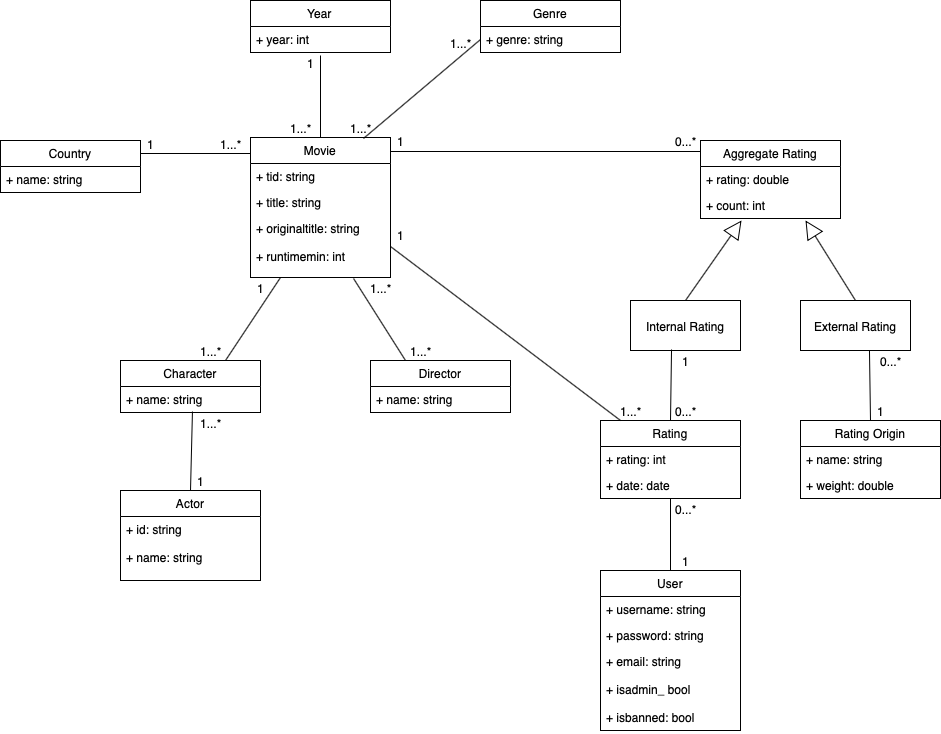

The diagram above was exported from draw.io. Its source (the exported page's mxGraphModel, read from the mxfile embedded in the PNG):
<mxGraphModel dx="1411" dy="861" grid="1" gridSize="10" guides="1" tooltips="1" connect="1" arrows="1" fold="1" page="1" pageScale="1" pageWidth="3300" pageHeight="2339" math="0" shadow="0">
  <root>
    <mxCell id="0" />
    <mxCell id="1" parent="0" />
    <mxCell id="5RAQyWNdrpFRxCB8DHAD-1" value="User" style="swimlane;fontStyle=0;childLayout=stackLayout;horizontal=1;startSize=26;fillColor=none;horizontalStack=0;resizeParent=1;resizeParentMax=0;resizeLast=0;collapsible=1;marginBottom=0;" parent="1" vertex="1">
      <mxGeometry x="670" y="630" width="140" height="160" as="geometry" />
    </mxCell>
    <mxCell id="5RAQyWNdrpFRxCB8DHAD-2" value="+ username: string" style="text;strokeColor=none;fillColor=none;align=left;verticalAlign=top;spacingLeft=4;spacingRight=4;overflow=hidden;rotatable=0;points=[[0,0.5],[1,0.5]];portConstraint=eastwest;" parent="5RAQyWNdrpFRxCB8DHAD-1" vertex="1">
      <mxGeometry y="26" width="140" height="26" as="geometry" />
    </mxCell>
    <mxCell id="5RAQyWNdrpFRxCB8DHAD-3" value="+ password: string" style="text;strokeColor=none;fillColor=none;align=left;verticalAlign=top;spacingLeft=4;spacingRight=4;overflow=hidden;rotatable=0;points=[[0,0.5],[1,0.5]];portConstraint=eastwest;" parent="5RAQyWNdrpFRxCB8DHAD-1" vertex="1">
      <mxGeometry y="52" width="140" height="26" as="geometry" />
    </mxCell>
    <mxCell id="5RAQyWNdrpFRxCB8DHAD-4" value="+ email: string&#10;&#10;+ isadmin_ bool&#10;&#10;+ isbanned: bool" style="text;strokeColor=none;fillColor=none;align=left;verticalAlign=top;spacingLeft=4;spacingRight=4;overflow=hidden;rotatable=0;points=[[0,0.5],[1,0.5]];portConstraint=eastwest;" parent="5RAQyWNdrpFRxCB8DHAD-1" vertex="1">
      <mxGeometry y="78" width="140" height="82" as="geometry" />
    </mxCell>
    <mxCell id="5RAQyWNdrpFRxCB8DHAD-9" value="Country" style="swimlane;fontStyle=0;childLayout=stackLayout;horizontal=1;startSize=26;fillColor=none;horizontalStack=0;resizeParent=1;resizeParentMax=0;resizeLast=0;collapsible=1;marginBottom=0;" parent="1" vertex="1">
      <mxGeometry x="70" y="200" width="140" height="52" as="geometry" />
    </mxCell>
    <mxCell id="5RAQyWNdrpFRxCB8DHAD-10" value="+ name: string" style="text;strokeColor=none;fillColor=none;align=left;verticalAlign=top;spacingLeft=4;spacingRight=4;overflow=hidden;rotatable=0;points=[[0,0.5],[1,0.5]];portConstraint=eastwest;" parent="5RAQyWNdrpFRxCB8DHAD-9" vertex="1">
      <mxGeometry y="26" width="140" height="26" as="geometry" />
    </mxCell>
    <mxCell id="5RAQyWNdrpFRxCB8DHAD-13" value="Year" style="swimlane;fontStyle=0;childLayout=stackLayout;horizontal=1;startSize=26;fillColor=none;horizontalStack=0;resizeParent=1;resizeParentMax=0;resizeLast=0;collapsible=1;marginBottom=0;" parent="1" vertex="1">
      <mxGeometry x="320" y="60" width="140" height="52" as="geometry" />
    </mxCell>
    <mxCell id="5RAQyWNdrpFRxCB8DHAD-14" value="+ year: int" style="text;strokeColor=none;fillColor=none;align=left;verticalAlign=top;spacingLeft=4;spacingRight=4;overflow=hidden;rotatable=0;points=[[0,0.5],[1,0.5]];portConstraint=eastwest;" parent="5RAQyWNdrpFRxCB8DHAD-13" vertex="1">
      <mxGeometry y="26" width="140" height="26" as="geometry" />
    </mxCell>
    <mxCell id="5RAQyWNdrpFRxCB8DHAD-15" value="Genre" style="swimlane;fontStyle=0;childLayout=stackLayout;horizontal=1;startSize=26;fillColor=none;horizontalStack=0;resizeParent=1;resizeParentMax=0;resizeLast=0;collapsible=1;marginBottom=0;" parent="1" vertex="1">
      <mxGeometry x="550" y="60" width="140" height="52" as="geometry" />
    </mxCell>
    <mxCell id="5RAQyWNdrpFRxCB8DHAD-16" value="+ genre: string" style="text;strokeColor=none;fillColor=none;align=left;verticalAlign=top;spacingLeft=4;spacingRight=4;overflow=hidden;rotatable=0;points=[[0,0.5],[1,0.5]];portConstraint=eastwest;" parent="5RAQyWNdrpFRxCB8DHAD-15" vertex="1">
      <mxGeometry y="26" width="140" height="26" as="geometry" />
    </mxCell>
    <mxCell id="5RAQyWNdrpFRxCB8DHAD-17" value="Character" style="swimlane;fontStyle=0;childLayout=stackLayout;horizontal=1;startSize=26;fillColor=none;horizontalStack=0;resizeParent=1;resizeParentMax=0;resizeLast=0;collapsible=1;marginBottom=0;" parent="1" vertex="1">
      <mxGeometry x="190" y="420" width="140" height="52" as="geometry" />
    </mxCell>
    <mxCell id="5RAQyWNdrpFRxCB8DHAD-18" value="+ name: string" style="text;strokeColor=none;fillColor=none;align=left;verticalAlign=top;spacingLeft=4;spacingRight=4;overflow=hidden;rotatable=0;points=[[0,0.5],[1,0.5]];portConstraint=eastwest;" parent="5RAQyWNdrpFRxCB8DHAD-17" vertex="1">
      <mxGeometry y="26" width="140" height="26" as="geometry" />
    </mxCell>
    <mxCell id="5RAQyWNdrpFRxCB8DHAD-19" value="Actor" style="swimlane;fontStyle=0;childLayout=stackLayout;horizontal=1;startSize=26;fillColor=none;horizontalStack=0;resizeParent=1;resizeParentMax=0;resizeLast=0;collapsible=1;marginBottom=0;" parent="1" vertex="1">
      <mxGeometry x="190" y="550" width="140" height="90" as="geometry" />
    </mxCell>
    <mxCell id="5RAQyWNdrpFRxCB8DHAD-20" value="+ id: string&#10;&#10;+ name: string" style="text;strokeColor=none;fillColor=none;align=left;verticalAlign=top;spacingLeft=4;spacingRight=4;overflow=hidden;rotatable=0;points=[[0,0.5],[1,0.5]];portConstraint=eastwest;" parent="5RAQyWNdrpFRxCB8DHAD-19" vertex="1">
      <mxGeometry y="26" width="140" height="64" as="geometry" />
    </mxCell>
    <mxCell id="5RAQyWNdrpFRxCB8DHAD-22" value="Director" style="swimlane;fontStyle=0;childLayout=stackLayout;horizontal=1;startSize=26;fillColor=none;horizontalStack=0;resizeParent=1;resizeParentMax=0;resizeLast=0;collapsible=1;marginBottom=0;" parent="1" vertex="1">
      <mxGeometry x="440" y="420" width="140" height="52" as="geometry" />
    </mxCell>
    <mxCell id="5RAQyWNdrpFRxCB8DHAD-23" value="+ name: string" style="text;strokeColor=none;fillColor=none;align=left;verticalAlign=top;spacingLeft=4;spacingRight=4;overflow=hidden;rotatable=0;points=[[0,0.5],[1,0.5]];portConstraint=eastwest;" parent="5RAQyWNdrpFRxCB8DHAD-22" vertex="1">
      <mxGeometry y="26" width="140" height="26" as="geometry" />
    </mxCell>
    <mxCell id="5RAQyWNdrpFRxCB8DHAD-30" value="Internal Rating" style="html=1;" parent="1" vertex="1">
      <mxGeometry x="700" y="360" width="110" height="50" as="geometry" />
    </mxCell>
    <mxCell id="5RAQyWNdrpFRxCB8DHAD-31" value="External Rating" style="html=1;" parent="1" vertex="1">
      <mxGeometry x="870" y="360" width="110" height="50" as="geometry" />
    </mxCell>
    <mxCell id="5RAQyWNdrpFRxCB8DHAD-32" value="Rating" style="swimlane;fontStyle=0;childLayout=stackLayout;horizontal=1;startSize=26;fillColor=none;horizontalStack=0;resizeParent=1;resizeParentMax=0;resizeLast=0;collapsible=1;marginBottom=0;" parent="1" vertex="1">
      <mxGeometry x="670" y="480" width="140" height="78" as="geometry" />
    </mxCell>
    <mxCell id="5RAQyWNdrpFRxCB8DHAD-33" value="+ rating: int" style="text;strokeColor=none;fillColor=none;align=left;verticalAlign=top;spacingLeft=4;spacingRight=4;overflow=hidden;rotatable=0;points=[[0,0.5],[1,0.5]];portConstraint=eastwest;" parent="5RAQyWNdrpFRxCB8DHAD-32" vertex="1">
      <mxGeometry y="26" width="140" height="26" as="geometry" />
    </mxCell>
    <mxCell id="5RAQyWNdrpFRxCB8DHAD-34" value="+ date: date" style="text;strokeColor=none;fillColor=none;align=left;verticalAlign=top;spacingLeft=4;spacingRight=4;overflow=hidden;rotatable=0;points=[[0,0.5],[1,0.5]];portConstraint=eastwest;" parent="5RAQyWNdrpFRxCB8DHAD-32" vertex="1">
      <mxGeometry y="52" width="140" height="26" as="geometry" />
    </mxCell>
    <mxCell id="5RAQyWNdrpFRxCB8DHAD-36" value="Rating Origin" style="swimlane;fontStyle=0;childLayout=stackLayout;horizontal=1;startSize=26;fillColor=none;horizontalStack=0;resizeParent=1;resizeParentMax=0;resizeLast=0;collapsible=1;marginBottom=0;" parent="1" vertex="1">
      <mxGeometry x="870" y="480" width="140" height="78" as="geometry" />
    </mxCell>
    <mxCell id="5RAQyWNdrpFRxCB8DHAD-37" value="+ name: string" style="text;strokeColor=none;fillColor=none;align=left;verticalAlign=top;spacingLeft=4;spacingRight=4;overflow=hidden;rotatable=0;points=[[0,0.5],[1,0.5]];portConstraint=eastwest;" parent="5RAQyWNdrpFRxCB8DHAD-36" vertex="1">
      <mxGeometry y="26" width="140" height="26" as="geometry" />
    </mxCell>
    <mxCell id="5RAQyWNdrpFRxCB8DHAD-38" value="+ weight: double" style="text;strokeColor=none;fillColor=none;align=left;verticalAlign=top;spacingLeft=4;spacingRight=4;overflow=hidden;rotatable=0;points=[[0,0.5],[1,0.5]];portConstraint=eastwest;" parent="5RAQyWNdrpFRxCB8DHAD-36" vertex="1">
      <mxGeometry y="52" width="140" height="26" as="geometry" />
    </mxCell>
    <mxCell id="5RAQyWNdrpFRxCB8DHAD-40" value="" style="endArrow=none;html=1;edgeStyle=orthogonalEdgeStyle;entryX=1;entryY=0.25;entryDx=0;entryDy=0;rounded=0;exitX=0;exitY=0.114;exitDx=0;exitDy=0;exitPerimeter=0;" parent="1" source="5RAQyWNdrpFRxCB8DHAD-43" target="5RAQyWNdrpFRxCB8DHAD-9" edge="1">
      <mxGeometry relative="1" as="geometry">
        <mxPoint x="300" y="170" as="sourcePoint" />
        <mxPoint x="310" y="210" as="targetPoint" />
      </mxGeometry>
    </mxCell>
    <mxCell id="5RAQyWNdrpFRxCB8DHAD-42" value="" style="resizable=0;html=1;align=right;verticalAlign=bottom;labelBackgroundColor=#ffffff;fontSize=10;" parent="5RAQyWNdrpFRxCB8DHAD-40" connectable="0" vertex="1">
      <mxGeometry x="1" relative="1" as="geometry" />
    </mxCell>
    <mxCell id="5RAQyWNdrpFRxCB8DHAD-43" value="Movie" style="swimlane;fontStyle=0;childLayout=stackLayout;horizontal=1;startSize=26;fillColor=none;horizontalStack=0;resizeParent=1;resizeParentMax=0;resizeLast=0;collapsible=1;marginBottom=0;" parent="1" vertex="1">
      <mxGeometry x="320" y="197" width="140" height="140" as="geometry" />
    </mxCell>
    <mxCell id="5RAQyWNdrpFRxCB8DHAD-44" value="+ tid: string" style="text;strokeColor=none;fillColor=none;align=left;verticalAlign=top;spacingLeft=4;spacingRight=4;overflow=hidden;rotatable=0;points=[[0,0.5],[1,0.5]];portConstraint=eastwest;" parent="5RAQyWNdrpFRxCB8DHAD-43" vertex="1">
      <mxGeometry y="26" width="140" height="26" as="geometry" />
    </mxCell>
    <mxCell id="5RAQyWNdrpFRxCB8DHAD-45" value="+ title: string" style="text;strokeColor=none;fillColor=none;align=left;verticalAlign=top;spacingLeft=4;spacingRight=4;overflow=hidden;rotatable=0;points=[[0,0.5],[1,0.5]];portConstraint=eastwest;" parent="5RAQyWNdrpFRxCB8DHAD-43" vertex="1">
      <mxGeometry y="52" width="140" height="26" as="geometry" />
    </mxCell>
    <mxCell id="5RAQyWNdrpFRxCB8DHAD-46" value="+ originaltitle: string&#10;&#10;+ runtimemin: int" style="text;strokeColor=none;fillColor=none;align=left;verticalAlign=top;spacingLeft=4;spacingRight=4;overflow=hidden;rotatable=0;points=[[0,0.5],[1,0.5]];portConstraint=eastwest;" parent="5RAQyWNdrpFRxCB8DHAD-43" vertex="1">
      <mxGeometry y="78" width="140" height="62" as="geometry" />
    </mxCell>
    <mxCell id="5RAQyWNdrpFRxCB8DHAD-52" value="" style="endArrow=none;html=1;entryX=0.5;entryY=1.115;entryDx=0;entryDy=0;entryPerimeter=0;exitX=0.5;exitY=0;exitDx=0;exitDy=0;" parent="1" source="5RAQyWNdrpFRxCB8DHAD-43" target="5RAQyWNdrpFRxCB8DHAD-14" edge="1">
      <mxGeometry width="50" height="50" relative="1" as="geometry">
        <mxPoint x="580" y="290" as="sourcePoint" />
        <mxPoint x="630" y="240" as="targetPoint" />
      </mxGeometry>
    </mxCell>
    <mxCell id="5RAQyWNdrpFRxCB8DHAD-53" value="" style="endArrow=none;html=1;entryX=0;entryY=0.5;entryDx=0;entryDy=0;exitX=0.807;exitY=0.007;exitDx=0;exitDy=0;exitPerimeter=0;" parent="1" source="5RAQyWNdrpFRxCB8DHAD-43" target="5RAQyWNdrpFRxCB8DHAD-16" edge="1">
      <mxGeometry width="50" height="50" relative="1" as="geometry">
        <mxPoint x="440" y="194" as="sourcePoint" />
        <mxPoint x="600" y="180" as="targetPoint" />
      </mxGeometry>
    </mxCell>
    <mxCell id="5RAQyWNdrpFRxCB8DHAD-58" style="edgeStyle=orthogonalEdgeStyle;rounded=0;orthogonalLoop=1;jettySize=auto;html=1;endArrow=none;endFill=0;exitX=0;exitY=0.141;exitDx=0;exitDy=0;exitPerimeter=0;" parent="1" source="5RAQyWNdrpFRxCB8DHAD-54" edge="1">
      <mxGeometry relative="1" as="geometry">
        <mxPoint x="660" y="239" as="sourcePoint" />
        <mxPoint x="460" y="211" as="targetPoint" />
      </mxGeometry>
    </mxCell>
    <mxCell id="5RAQyWNdrpFRxCB8DHAD-54" value="Aggregate Rating" style="swimlane;fontStyle=0;childLayout=stackLayout;horizontal=1;startSize=26;fillColor=none;horizontalStack=0;resizeParent=1;resizeParentMax=0;resizeLast=0;collapsible=1;marginBottom=0;" parent="1" vertex="1">
      <mxGeometry x="770" y="200" width="140" height="78" as="geometry" />
    </mxCell>
    <mxCell id="5RAQyWNdrpFRxCB8DHAD-55" value="+ rating: double" style="text;strokeColor=none;fillColor=none;align=left;verticalAlign=top;spacingLeft=4;spacingRight=4;overflow=hidden;rotatable=0;points=[[0,0.5],[1,0.5]];portConstraint=eastwest;" parent="5RAQyWNdrpFRxCB8DHAD-54" vertex="1">
      <mxGeometry y="26" width="140" height="26" as="geometry" />
    </mxCell>
    <mxCell id="5RAQyWNdrpFRxCB8DHAD-56" value="+ count: int" style="text;strokeColor=none;fillColor=none;align=left;verticalAlign=top;spacingLeft=4;spacingRight=4;overflow=hidden;rotatable=0;points=[[0,0.5],[1,0.5]];portConstraint=eastwest;" parent="5RAQyWNdrpFRxCB8DHAD-54" vertex="1">
      <mxGeometry y="52" width="140" height="26" as="geometry" />
    </mxCell>
    <mxCell id="5RAQyWNdrpFRxCB8DHAD-60" value="" style="endArrow=none;html=1;exitX=0.75;exitY=0;exitDx=0;exitDy=0;" parent="1" source="5RAQyWNdrpFRxCB8DHAD-17" edge="1">
      <mxGeometry width="50" height="50" relative="1" as="geometry">
        <mxPoint x="300" y="387" as="sourcePoint" />
        <mxPoint x="350" y="337" as="targetPoint" />
      </mxGeometry>
    </mxCell>
    <mxCell id="5RAQyWNdrpFRxCB8DHAD-61" value="" style="endArrow=none;html=1;exitX=0.25;exitY=0;exitDx=0;exitDy=0;entryX=0.736;entryY=1.016;entryDx=0;entryDy=0;entryPerimeter=0;" parent="1" source="5RAQyWNdrpFRxCB8DHAD-22" target="5RAQyWNdrpFRxCB8DHAD-46" edge="1">
      <mxGeometry width="50" height="50" relative="1" as="geometry">
        <mxPoint x="295" y="430" as="sourcePoint" />
        <mxPoint x="550" y="380" as="targetPoint" />
      </mxGeometry>
    </mxCell>
    <mxCell id="5RAQyWNdrpFRxCB8DHAD-63" value="" style="endArrow=none;html=1;exitX=0.5;exitY=0;exitDx=0;exitDy=0;entryX=0.514;entryY=0.962;entryDx=0;entryDy=0;entryPerimeter=0;" parent="1" source="5RAQyWNdrpFRxCB8DHAD-19" target="5RAQyWNdrpFRxCB8DHAD-18" edge="1">
      <mxGeometry width="50" height="50" relative="1" as="geometry">
        <mxPoint x="250" y="540" as="sourcePoint" />
        <mxPoint x="300" y="490" as="targetPoint" />
      </mxGeometry>
    </mxCell>
    <mxCell id="5RAQyWNdrpFRxCB8DHAD-64" value="" style="endArrow=block;endSize=16;endFill=0;html=1;exitX=0.5;exitY=0;exitDx=0;exitDy=0;entryX=0.293;entryY=1.077;entryDx=0;entryDy=0;entryPerimeter=0;" parent="1" source="5RAQyWNdrpFRxCB8DHAD-30" target="5RAQyWNdrpFRxCB8DHAD-56" edge="1">
      <mxGeometry width="160" relative="1" as="geometry">
        <mxPoint x="840" y="330" as="sourcePoint" />
        <mxPoint x="840" y="280" as="targetPoint" />
      </mxGeometry>
    </mxCell>
    <mxCell id="5RAQyWNdrpFRxCB8DHAD-67" value="" style="endArrow=block;endSize=16;endFill=0;html=1;exitX=0.5;exitY=0;exitDx=0;exitDy=0;entryX=0.75;entryY=1.077;entryDx=0;entryDy=0;entryPerimeter=0;" parent="1" source="5RAQyWNdrpFRxCB8DHAD-31" target="5RAQyWNdrpFRxCB8DHAD-56" edge="1">
      <mxGeometry width="160" relative="1" as="geometry">
        <mxPoint x="765" y="380" as="sourcePoint" />
        <mxPoint x="850" y="290" as="targetPoint" />
      </mxGeometry>
    </mxCell>
    <mxCell id="5RAQyWNdrpFRxCB8DHAD-68" value="" style="endArrow=none;html=1;exitX=0.5;exitY=0;exitDx=0;exitDy=0;entryX=0.373;entryY=0.98;entryDx=0;entryDy=0;entryPerimeter=0;" parent="1" source="5RAQyWNdrpFRxCB8DHAD-32" target="5RAQyWNdrpFRxCB8DHAD-30" edge="1">
      <mxGeometry width="50" height="50" relative="1" as="geometry">
        <mxPoint x="700" y="470" as="sourcePoint" />
        <mxPoint x="750" y="420" as="targetPoint" />
      </mxGeometry>
    </mxCell>
    <mxCell id="5RAQyWNdrpFRxCB8DHAD-69" value="" style="endArrow=none;html=1;exitX=0.5;exitY=0;exitDx=0;exitDy=0;entryX=0.627;entryY=1;entryDx=0;entryDy=0;entryPerimeter=0;" parent="1" edge="1" target="5RAQyWNdrpFRxCB8DHAD-31" source="5RAQyWNdrpFRxCB8DHAD-36">
      <mxGeometry width="50" height="50" relative="1" as="geometry">
        <mxPoint x="930" y="500" as="sourcePoint" />
        <mxPoint x="931.03" y="419" as="targetPoint" />
      </mxGeometry>
    </mxCell>
    <mxCell id="5RAQyWNdrpFRxCB8DHAD-70" value="" style="endArrow=none;html=1;entryX=0.5;entryY=1;entryDx=0;entryDy=0;entryPerimeter=0;" parent="1" edge="1" target="5RAQyWNdrpFRxCB8DHAD-34">
      <mxGeometry width="50" height="50" relative="1" as="geometry">
        <mxPoint x="740" y="630" as="sourcePoint" />
        <mxPoint x="740.52" y="579" as="targetPoint" />
      </mxGeometry>
    </mxCell>
    <mxCell id="l6hgpN05lSNTS-h8jb6p-2" value="1" style="text;html=1;align=center;verticalAlign=middle;resizable=0;points=[];;autosize=1;spacingTop=-8;" vertex="1" parent="1">
      <mxGeometry x="210" y="202" width="20" height="10" as="geometry" />
    </mxCell>
    <mxCell id="l6hgpN05lSNTS-h8jb6p-3" value="1...*" style="text;html=1;align=center;verticalAlign=middle;resizable=0;points=[];;autosize=1;spacingTop=-8;" vertex="1" parent="1">
      <mxGeometry x="280" y="202" width="40" height="10" as="geometry" />
    </mxCell>
    <mxCell id="l6hgpN05lSNTS-h8jb6p-4" value="1" style="text;html=1;align=center;verticalAlign=middle;resizable=0;points=[];;autosize=1;" vertex="1" parent="1">
      <mxGeometry x="370" y="112" width="20" height="20" as="geometry" />
    </mxCell>
    <mxCell id="l6hgpN05lSNTS-h8jb6p-5" value="1...*" style="text;html=1;align=center;verticalAlign=middle;resizable=0;points=[];;autosize=1;" vertex="1" parent="1">
      <mxGeometry x="350" y="177" width="40" height="20" as="geometry" />
    </mxCell>
    <mxCell id="l6hgpN05lSNTS-h8jb6p-6" value="1" style="text;html=1;align=center;verticalAlign=middle;resizable=0;points=[];;autosize=1;" vertex="1" parent="1">
      <mxGeometry x="320" y="337" width="20" height="20" as="geometry" />
    </mxCell>
    <mxCell id="l6hgpN05lSNTS-h8jb6p-7" value="1...*" style="text;html=1;align=center;verticalAlign=middle;resizable=0;points=[];;autosize=1;" vertex="1" parent="1">
      <mxGeometry x="430" y="337" width="40" height="20" as="geometry" />
    </mxCell>
    <mxCell id="l6hgpN05lSNTS-h8jb6p-8" value="1...*" style="text;html=1;align=center;verticalAlign=middle;resizable=0;points=[];;autosize=1;" vertex="1" parent="1">
      <mxGeometry x="260" y="400" width="40" height="20" as="geometry" />
    </mxCell>
    <mxCell id="l6hgpN05lSNTS-h8jb6p-9" value="1...*" style="text;html=1;align=center;verticalAlign=middle;resizable=0;points=[];;autosize=1;" vertex="1" parent="1">
      <mxGeometry x="470" y="400" width="40" height="20" as="geometry" />
    </mxCell>
    <mxCell id="l6hgpN05lSNTS-h8jb6p-10" value="1...*" style="text;html=1;align=center;verticalAlign=middle;resizable=0;points=[];;autosize=1;" vertex="1" parent="1">
      <mxGeometry x="260" y="472" width="40" height="20" as="geometry" />
    </mxCell>
    <mxCell id="l6hgpN05lSNTS-h8jb6p-11" value="1" style="text;html=1;align=center;verticalAlign=middle;resizable=0;points=[];;autosize=1;" vertex="1" parent="1">
      <mxGeometry x="260" y="530" width="20" height="20" as="geometry" />
    </mxCell>
    <mxCell id="l6hgpN05lSNTS-h8jb6p-12" value="1...*" style="text;html=1;align=center;verticalAlign=middle;resizable=0;points=[];;autosize=1;" vertex="1" parent="1">
      <mxGeometry x="410" y="177" width="40" height="20" as="geometry" />
    </mxCell>
    <mxCell id="l6hgpN05lSNTS-h8jb6p-13" value="1...*" style="text;html=1;align=center;verticalAlign=middle;resizable=0;points=[];;autosize=1;" vertex="1" parent="1">
      <mxGeometry x="510" y="92" width="40" height="20" as="geometry" />
    </mxCell>
    <mxCell id="l6hgpN05lSNTS-h8jb6p-14" value="1" style="text;html=1;align=center;verticalAlign=middle;resizable=0;points=[];;autosize=1;" vertex="1" parent="1">
      <mxGeometry x="460" y="190" width="20" height="20" as="geometry" />
    </mxCell>
    <mxCell id="l6hgpN05lSNTS-h8jb6p-15" value="0...*" style="text;html=1;align=center;verticalAlign=middle;resizable=0;points=[];;autosize=1;" vertex="1" parent="1">
      <mxGeometry x="735" y="190" width="40" height="20" as="geometry" />
    </mxCell>
    <mxCell id="l6hgpN05lSNTS-h8jb6p-17" value="1" style="text;html=1;align=center;verticalAlign=middle;resizable=0;points=[];;autosize=1;" vertex="1" parent="1">
      <mxGeometry x="460" y="284" width="20" height="20" as="geometry" />
    </mxCell>
    <mxCell id="l6hgpN05lSNTS-h8jb6p-18" value="1...*" style="text;html=1;align=center;verticalAlign=middle;resizable=0;points=[];;autosize=1;" vertex="1" parent="1">
      <mxGeometry x="680" y="460" width="40" height="20" as="geometry" />
    </mxCell>
    <mxCell id="l6hgpN05lSNTS-h8jb6p-19" value="0...*" style="text;html=1;align=center;verticalAlign=middle;resizable=0;points=[];;autosize=1;" vertex="1" parent="1">
      <mxGeometry x="940" y="410" width="40" height="20" as="geometry" />
    </mxCell>
    <mxCell id="l6hgpN05lSNTS-h8jb6p-20" value="1" style="text;html=1;align=center;verticalAlign=middle;resizable=0;points=[];;autosize=1;" vertex="1" parent="1">
      <mxGeometry x="745" y="410" width="20" height="20" as="geometry" />
    </mxCell>
    <mxCell id="l6hgpN05lSNTS-h8jb6p-21" value="1" style="text;html=1;align=center;verticalAlign=middle;resizable=0;points=[];;autosize=1;" vertex="1" parent="1">
      <mxGeometry x="940" y="460" width="20" height="20" as="geometry" />
    </mxCell>
    <mxCell id="l6hgpN05lSNTS-h8jb6p-22" value="0...*" style="text;html=1;align=center;verticalAlign=middle;resizable=0;points=[];;autosize=1;" vertex="1" parent="1">
      <mxGeometry x="735" y="460" width="40" height="20" as="geometry" />
    </mxCell>
    <mxCell id="l6hgpN05lSNTS-h8jb6p-23" value="0...*" style="text;html=1;align=center;verticalAlign=middle;resizable=0;points=[];;autosize=1;" vertex="1" parent="1">
      <mxGeometry x="735" y="558" width="40" height="20" as="geometry" />
    </mxCell>
    <mxCell id="l6hgpN05lSNTS-h8jb6p-24" value="1" style="text;html=1;align=center;verticalAlign=middle;resizable=0;points=[];;autosize=1;" vertex="1" parent="1">
      <mxGeometry x="745" y="610" width="20" height="20" as="geometry" />
    </mxCell>
    <mxCell id="l6hgpN05lSNTS-h8jb6p-25" style="edgeStyle=none;rounded=0;orthogonalLoop=1;jettySize=auto;html=1;exitX=1;exitY=0.5;exitDx=0;exitDy=0;entryX=0.143;entryY=0;entryDx=0;entryDy=0;endArrow=none;endFill=0;entryPerimeter=0;" edge="1" parent="1" source="5RAQyWNdrpFRxCB8DHAD-46" target="5RAQyWNdrpFRxCB8DHAD-32">
      <mxGeometry relative="1" as="geometry" />
    </mxCell>
  </root>
</mxGraphModel>